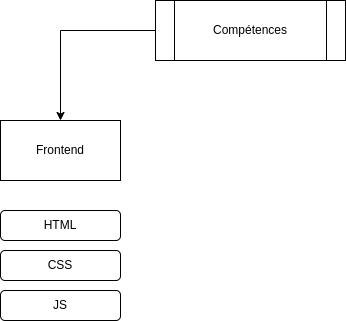

The diagram above was exported from draw.io. Its source (the exported page's mxGraphModel, read from the mxfile embedded in the PNG):
<mxGraphModel dx="629" dy="376" grid="1" gridSize="10" guides="1" tooltips="1" connect="1" arrows="1" fold="1" page="1" pageScale="1" pageWidth="850" pageHeight="1100" math="0" shadow="0">
  <root>
    <mxCell id="0" />
    <mxCell id="1" parent="0" />
    <mxCell id="UYfKwsAj6sMBI3JyJFuH-1" value="Frontend" style="rounded=0;whiteSpace=wrap;html=1;" vertex="1" parent="1">
      <mxGeometry x="110" y="160" width="120" height="60" as="geometry" />
    </mxCell>
    <mxCell id="UYfKwsAj6sMBI3JyJFuH-10" style="edgeStyle=orthogonalEdgeStyle;rounded=0;orthogonalLoop=1;jettySize=auto;html=1;entryX=0.5;entryY=0;entryDx=0;entryDy=0;" edge="1" parent="1" source="UYfKwsAj6sMBI3JyJFuH-2" target="UYfKwsAj6sMBI3JyJFuH-1">
      <mxGeometry relative="1" as="geometry" />
    </mxCell>
    <mxCell id="UYfKwsAj6sMBI3JyJFuH-2" value="Compétences" style="shape=process;whiteSpace=wrap;html=1;backgroundOutline=1;" vertex="1" parent="1">
      <mxGeometry x="265" y="40" width="190" height="60" as="geometry" />
    </mxCell>
    <mxCell id="UYfKwsAj6sMBI3JyJFuH-5" value="HTML" style="rounded=1;whiteSpace=wrap;html=1;" vertex="1" parent="1">
      <mxGeometry x="110" y="250" width="120" height="30" as="geometry" />
    </mxCell>
    <mxCell id="UYfKwsAj6sMBI3JyJFuH-6" value="JS" style="rounded=1;whiteSpace=wrap;html=1;" vertex="1" parent="1">
      <mxGeometry x="110" y="330" width="120" height="30" as="geometry" />
    </mxCell>
    <mxCell id="UYfKwsAj6sMBI3JyJFuH-7" value="CSS" style="rounded=1;whiteSpace=wrap;html=1;" vertex="1" parent="1">
      <mxGeometry x="110" y="290" width="120" height="30" as="geometry" />
    </mxCell>
  </root>
</mxGraphModel>